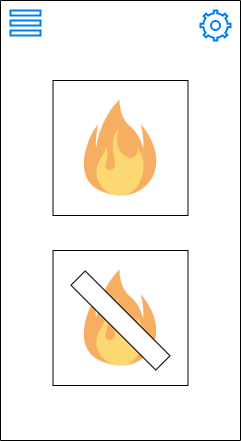

The diagram above was exported from draw.io. Its source (the exported page's mxGraphModel, read from the mxfile embedded in the PNG):
<mxGraphModel dx="1417" dy="775" grid="1" gridSize="10" guides="1" tooltips="1" connect="1" arrows="1" fold="1" page="1" pageScale="1" pageWidth="827" pageHeight="1169" math="0" shadow="0">
  <root>
    <mxCell id="0" />
    <mxCell id="1" parent="0" />
    <mxCell id="a4QJzTjgyRbm3YcwT-4F-2" value="" style="rounded=0;whiteSpace=wrap;html=1;rotation=90;" vertex="1" parent="1">
      <mxGeometry x="180" y="220" width="440" height="240" as="geometry" />
    </mxCell>
    <mxCell id="a4QJzTjgyRbm3YcwT-4F-3" value="" style="whiteSpace=wrap;html=1;aspect=fixed;" vertex="1" parent="1">
      <mxGeometry x="332.5" y="370" width="135" height="135" as="geometry" />
    </mxCell>
    <mxCell id="a4QJzTjgyRbm3YcwT-4F-4" value="" style="whiteSpace=wrap;html=1;aspect=fixed;" vertex="1" parent="1">
      <mxGeometry x="332.5" y="200" width="135" height="135" as="geometry" />
    </mxCell>
    <mxCell id="a4QJzTjgyRbm3YcwT-4F-5" value="" style="shape=image;html=1;verticalAlign=top;verticalLabelPosition=bottom;labelBackgroundColor=#ffffff;imageAspect=0;aspect=fixed;image=https://cdn4.iconfinder.com/data/icons/crime-and-security-24/64/57-128.png" vertex="1" parent="1">
      <mxGeometry x="336" y="203.5" width="128" height="128" as="geometry" />
    </mxCell>
    <mxCell id="a4QJzTjgyRbm3YcwT-4F-6" value="" style="shape=image;html=1;verticalAlign=top;verticalLabelPosition=bottom;labelBackgroundColor=#ffffff;imageAspect=0;aspect=fixed;image=https://cdn4.iconfinder.com/data/icons/crime-and-security-24/64/57-128.png" vertex="1" parent="1">
      <mxGeometry x="336" y="373.5" width="128" height="128" as="geometry" />
    </mxCell>
    <mxCell id="a4QJzTjgyRbm3YcwT-4F-8" value="" style="rounded=0;whiteSpace=wrap;html=1;rotation=45;" vertex="1" parent="1">
      <mxGeometry x="340" y="430" width="120" height="20" as="geometry" />
    </mxCell>
    <mxCell id="a4QJzTjgyRbm3YcwT-4F-9" value="" style="html=1;verticalLabelPosition=bottom;align=center;labelBackgroundColor=#ffffff;verticalAlign=top;strokeWidth=2;strokeColor=#0080F0;shadow=0;dashed=0;shape=mxgraph.ios7.icons.settings;" vertex="1" parent="1">
      <mxGeometry x="480" y="130" width="30" height="30" as="geometry" />
    </mxCell>
    <mxCell id="a4QJzTjgyRbm3YcwT-4F-11" value="" style="html=1;verticalLabelPosition=bottom;align=center;labelBackgroundColor=#ffffff;verticalAlign=top;strokeWidth=2;strokeColor=#0080F0;shadow=0;dashed=0;shape=mxgraph.ios7.icons.options;pointerEvents=1" vertex="1" parent="1">
      <mxGeometry x="290" y="130" width="30" height="25" as="geometry" />
    </mxCell>
  </root>
</mxGraphModel>